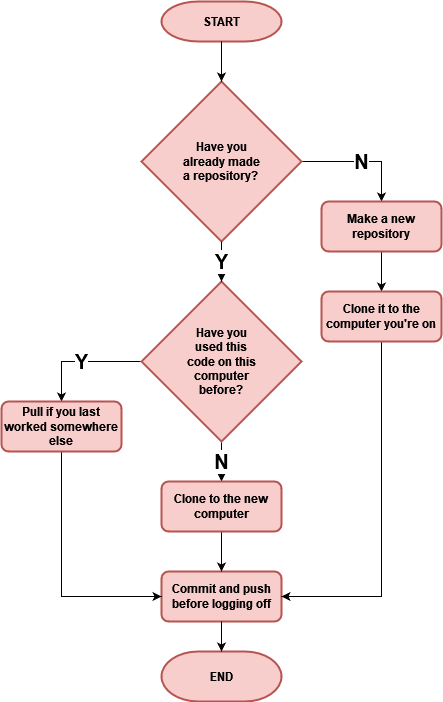

The diagram above was exported from draw.io. Its source (the exported page's mxGraphModel, read from the mxfile embedded in the PNG):
<mxGraphModel dx="1134" dy="563" grid="1" gridSize="10" guides="1" tooltips="1" connect="1" arrows="1" fold="1" page="1" pageScale="1" pageWidth="827" pageHeight="1169" math="0" shadow="0">
  <root>
    <mxCell id="WIyWlLk6GJQsqaUBKTNV-0" />
    <mxCell id="WIyWlLk6GJQsqaUBKTNV-1" parent="WIyWlLk6GJQsqaUBKTNV-0" />
    <mxCell id="XSlHT0NTz4xil09_q_wO-1" value="START" style="strokeWidth=2;html=1;shape=mxgraph.flowchart.terminator;whiteSpace=wrap;fillColor=#f8cecc;strokeColor=#b85450;fontStyle=1;fontFamily=Helvetica;" vertex="1" parent="WIyWlLk6GJQsqaUBKTNV-1">
      <mxGeometry x="320" y="160" width="120" height="40" as="geometry" />
    </mxCell>
    <mxCell id="XSlHT0NTz4xil09_q_wO-7" value="Y" style="edgeStyle=orthogonalEdgeStyle;rounded=0;orthogonalLoop=1;jettySize=auto;html=1;exitX=0;exitY=0.5;exitDx=0;exitDy=0;exitPerimeter=0;entryX=0.5;entryY=0;entryDx=0;entryDy=0;fontStyle=1;fontFamily=Helvetica;fontSize=20;" edge="1" parent="WIyWlLk6GJQsqaUBKTNV-1" source="XSlHT0NTz4xil09_q_wO-2" target="XSlHT0NTz4xil09_q_wO-6">
      <mxGeometry relative="1" as="geometry">
        <mxPoint x="180" y="560" as="targetPoint" />
      </mxGeometry>
    </mxCell>
    <mxCell id="XSlHT0NTz4xil09_q_wO-20" value="N" style="edgeStyle=orthogonalEdgeStyle;rounded=0;orthogonalLoop=1;jettySize=auto;html=1;exitX=0.5;exitY=1;exitDx=0;exitDy=0;exitPerimeter=0;entryX=0.5;entryY=0;entryDx=0;entryDy=0;fontStyle=1;fontFamily=Helvetica;fontSize=20;" edge="1" parent="WIyWlLk6GJQsqaUBKTNV-1" source="XSlHT0NTz4xil09_q_wO-2" target="XSlHT0NTz4xil09_q_wO-19">
      <mxGeometry relative="1" as="geometry" />
    </mxCell>
    <mxCell id="XSlHT0NTz4xil09_q_wO-2" value="&lt;blockquote style=&quot;font-size: 12px;&quot;&gt;Have you used this code on this computer before?&lt;/blockquote&gt;" style="strokeWidth=2;html=1;shape=mxgraph.flowchart.decision;whiteSpace=wrap;fillColor=#f8cecc;strokeColor=#b85450;fontStyle=1;fontFamily=Helvetica;fontSize=12;" vertex="1" parent="WIyWlLk6GJQsqaUBKTNV-1">
      <mxGeometry x="300" y="440" width="160" height="160" as="geometry" />
    </mxCell>
    <mxCell id="XSlHT0NTz4xil09_q_wO-5" value="Commit and push before logging off" style="rounded=1;whiteSpace=wrap;html=1;absoluteArcSize=1;arcSize=14;strokeWidth=2;fillColor=#f8cecc;strokeColor=#b85450;fontStyle=1;fontFamily=Helvetica;fontSize=12;" vertex="1" parent="WIyWlLk6GJQsqaUBKTNV-1">
      <mxGeometry x="320" y="730" width="120" height="50" as="geometry" />
    </mxCell>
    <mxCell id="XSlHT0NTz4xil09_q_wO-21" style="edgeStyle=orthogonalEdgeStyle;rounded=0;orthogonalLoop=1;jettySize=auto;html=1;exitX=0.5;exitY=1;exitDx=0;exitDy=0;entryX=0;entryY=0.5;entryDx=0;entryDy=0;fontStyle=1;fontFamily=Helvetica;" edge="1" parent="WIyWlLk6GJQsqaUBKTNV-1" source="XSlHT0NTz4xil09_q_wO-6" target="XSlHT0NTz4xil09_q_wO-5">
      <mxGeometry relative="1" as="geometry" />
    </mxCell>
    <mxCell id="XSlHT0NTz4xil09_q_wO-6" value="Pull if you last worked somewhere else" style="rounded=1;whiteSpace=wrap;html=1;absoluteArcSize=1;arcSize=14;strokeWidth=2;fillColor=#f8cecc;strokeColor=#b85450;fontStyle=1;fontFamily=Helvetica;fontSize=12;" vertex="1" parent="WIyWlLk6GJQsqaUBKTNV-1">
      <mxGeometry x="160" y="560" width="120" height="50" as="geometry" />
    </mxCell>
    <mxCell id="XSlHT0NTz4xil09_q_wO-15" value="N" style="edgeStyle=orthogonalEdgeStyle;rounded=0;orthogonalLoop=1;jettySize=auto;html=1;exitX=1;exitY=0.5;exitDx=0;exitDy=0;exitPerimeter=0;entryX=0.5;entryY=0;entryDx=0;entryDy=0;fontStyle=1;fontFamily=Helvetica;fontSize=20;" edge="1" parent="WIyWlLk6GJQsqaUBKTNV-1" source="XSlHT0NTz4xil09_q_wO-10" target="XSlHT0NTz4xil09_q_wO-14">
      <mxGeometry relative="1" as="geometry" />
    </mxCell>
    <mxCell id="XSlHT0NTz4xil09_q_wO-10" value="&lt;blockquote style=&quot;font-size: 12px;&quot;&gt;Have you already made a repository?&lt;br style=&quot;font-size: 12px;&quot;&gt;&lt;/blockquote&gt;" style="strokeWidth=2;html=1;shape=mxgraph.flowchart.decision;whiteSpace=wrap;fillColor=#f8cecc;strokeColor=#b85450;fontStyle=1;fontFamily=Helvetica;fontSize=12;" vertex="1" parent="WIyWlLk6GJQsqaUBKTNV-1">
      <mxGeometry x="300" y="240" width="160" height="160" as="geometry" />
    </mxCell>
    <mxCell id="XSlHT0NTz4xil09_q_wO-11" style="edgeStyle=orthogonalEdgeStyle;rounded=0;orthogonalLoop=1;jettySize=auto;html=1;exitX=0.5;exitY=1;exitDx=0;exitDy=0;exitPerimeter=0;entryX=0.5;entryY=0;entryDx=0;entryDy=0;entryPerimeter=0;fontStyle=1;fontFamily=Helvetica;" edge="1" parent="WIyWlLk6GJQsqaUBKTNV-1" source="XSlHT0NTz4xil09_q_wO-1" target="XSlHT0NTz4xil09_q_wO-10">
      <mxGeometry relative="1" as="geometry" />
    </mxCell>
    <mxCell id="XSlHT0NTz4xil09_q_wO-12" value="Y" style="edgeStyle=orthogonalEdgeStyle;rounded=0;orthogonalLoop=1;jettySize=auto;html=1;exitX=0.5;exitY=1;exitDx=0;exitDy=0;exitPerimeter=0;entryX=0.5;entryY=0;entryDx=0;entryDy=0;entryPerimeter=0;fontStyle=1;fontFamily=Helvetica;fontSize=20;" edge="1" parent="WIyWlLk6GJQsqaUBKTNV-1" source="XSlHT0NTz4xil09_q_wO-10" target="XSlHT0NTz4xil09_q_wO-2">
      <mxGeometry relative="1" as="geometry" />
    </mxCell>
    <mxCell id="XSlHT0NTz4xil09_q_wO-17" style="edgeStyle=orthogonalEdgeStyle;rounded=0;orthogonalLoop=1;jettySize=auto;html=1;exitX=0.5;exitY=1;exitDx=0;exitDy=0;entryX=0.5;entryY=0;entryDx=0;entryDy=0;fontStyle=1;fontFamily=Helvetica;fontSize=12;" edge="1" parent="WIyWlLk6GJQsqaUBKTNV-1" source="XSlHT0NTz4xil09_q_wO-14" target="XSlHT0NTz4xil09_q_wO-16">
      <mxGeometry relative="1" as="geometry" />
    </mxCell>
    <mxCell id="XSlHT0NTz4xil09_q_wO-14" value="Make a new repository" style="rounded=1;whiteSpace=wrap;html=1;absoluteArcSize=1;arcSize=14;strokeWidth=2;fillColor=#f8cecc;strokeColor=#b85450;fontStyle=1;fontFamily=Helvetica;fontSize=12;" vertex="1" parent="WIyWlLk6GJQsqaUBKTNV-1">
      <mxGeometry x="480" y="360" width="120" height="50" as="geometry" />
    </mxCell>
    <mxCell id="XSlHT0NTz4xil09_q_wO-23" style="edgeStyle=orthogonalEdgeStyle;rounded=0;orthogonalLoop=1;jettySize=auto;html=1;exitX=0.5;exitY=1;exitDx=0;exitDy=0;entryX=1;entryY=0.5;entryDx=0;entryDy=0;fontStyle=1;fontFamily=Helvetica;" edge="1" parent="WIyWlLk6GJQsqaUBKTNV-1" source="XSlHT0NTz4xil09_q_wO-16" target="XSlHT0NTz4xil09_q_wO-5">
      <mxGeometry relative="1" as="geometry" />
    </mxCell>
    <mxCell id="XSlHT0NTz4xil09_q_wO-16" value="Clone it to the computer you're on" style="rounded=1;whiteSpace=wrap;html=1;absoluteArcSize=1;arcSize=14;strokeWidth=2;fillColor=#f8cecc;strokeColor=#b85450;fontStyle=1;fontFamily=Helvetica;fontSize=12;" vertex="1" parent="WIyWlLk6GJQsqaUBKTNV-1">
      <mxGeometry x="480" y="450" width="120" height="50" as="geometry" />
    </mxCell>
    <mxCell id="XSlHT0NTz4xil09_q_wO-22" style="edgeStyle=orthogonalEdgeStyle;rounded=0;orthogonalLoop=1;jettySize=auto;html=1;exitX=0.5;exitY=1;exitDx=0;exitDy=0;entryX=0.5;entryY=0;entryDx=0;entryDy=0;fontStyle=1;fontFamily=Helvetica;fontSize=12;" edge="1" parent="WIyWlLk6GJQsqaUBKTNV-1" source="XSlHT0NTz4xil09_q_wO-19" target="XSlHT0NTz4xil09_q_wO-5">
      <mxGeometry relative="1" as="geometry" />
    </mxCell>
    <mxCell id="XSlHT0NTz4xil09_q_wO-19" value="Clone to the new computer" style="rounded=1;whiteSpace=wrap;html=1;absoluteArcSize=1;arcSize=14;strokeWidth=2;fillColor=#f8cecc;strokeColor=#b85450;fontStyle=1;fontFamily=Helvetica;fontSize=12;" vertex="1" parent="WIyWlLk6GJQsqaUBKTNV-1">
      <mxGeometry x="320" y="640" width="120" height="50" as="geometry" />
    </mxCell>
    <mxCell id="XSlHT0NTz4xil09_q_wO-24" value="END" style="strokeWidth=2;html=1;shape=mxgraph.flowchart.terminator;whiteSpace=wrap;fillColor=#f8cecc;strokeColor=#b85450;fontStyle=1;fontFamily=Helvetica;" vertex="1" parent="WIyWlLk6GJQsqaUBKTNV-1">
      <mxGeometry x="320" y="810" width="120" height="50" as="geometry" />
    </mxCell>
    <mxCell id="XSlHT0NTz4xil09_q_wO-27" style="edgeStyle=orthogonalEdgeStyle;rounded=0;orthogonalLoop=1;jettySize=auto;html=1;exitX=0.5;exitY=1;exitDx=0;exitDy=0;entryX=0.5;entryY=0;entryDx=0;entryDy=0;entryPerimeter=0;fontStyle=1;fontFamily=Helvetica;" edge="1" parent="WIyWlLk6GJQsqaUBKTNV-1" source="XSlHT0NTz4xil09_q_wO-5" target="XSlHT0NTz4xil09_q_wO-24">
      <mxGeometry relative="1" as="geometry" />
    </mxCell>
  </root>
</mxGraphModel>